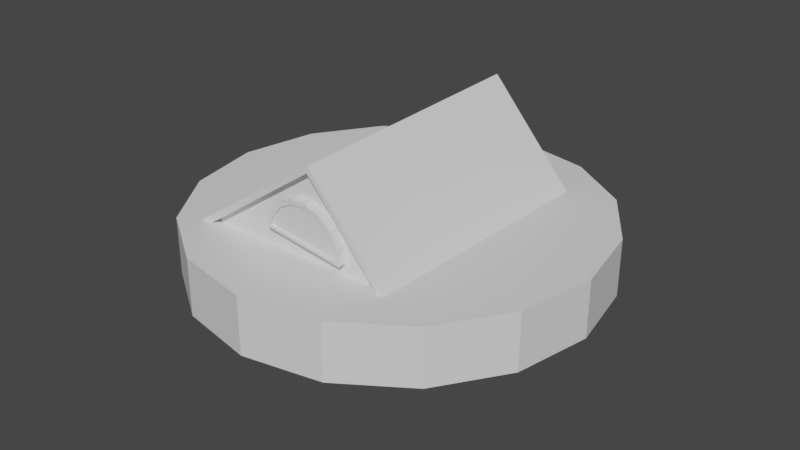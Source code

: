 # Source: fr_m_floodDamage.blend  (saved by Blender 2.92.15; exported with 4.5.12 LTS)
import bpy
from mathutils import Matrix  # noqa: F401  (used for matrix-valued properties, if any)

bpy.ops.wm.read_factory_settings(use_empty=True)
scene = bpy.context.scene
scene.name = 'Scene'

# ---- collections
col_collection = bpy.data.collections.new('Collection'); scene.collection.children.link(col_collection)

# ---- materials (node trees are filled in below, after node groups)
mat_material_002 = bpy.data.materials.new('Material.002')
mat_material_002.use_transparent_shadow = False
mat_material_003 = bpy.data.materials.new('Material.003')
mat_material_003.use_transparent_shadow = False
mat_material_004 = bpy.data.materials.new('Material.004')
mat_material_004.use_transparent_shadow = False
mat_material_001 = bpy.data.materials.new('Material.001')
mat_material_001.use_transparent_shadow = False

# ---- material node trees
mat_material_002.use_nodes = True; mat_material_002.node_tree.nodes.clear()
_N = mat_material_002.node_tree.nodes; _L = mat_material_002.node_tree.links
n0 = _N.new('ShaderNodeBsdfPrincipled'); n0.name = 'Principled BSDF'; n0.location = (10, 300)
n0.distribution = 'GGX'
n0.subsurface_method = 'BURLEY'
n0.inputs[3].default_value = 1.45
n0.inputs[27].default_value = (0.0, 0.0, 0.0, 1.0)
n0.inputs[28].default_value = 1.0
n1 = _N.new('ShaderNodeOutputMaterial'); n1.name = 'Material Output'; n1.location = (300, 300)
_L.new(n0.outputs[0], n1.inputs[0])
n1.is_active_output = True
mat_material_003.use_nodes = True; mat_material_003.node_tree.nodes.clear()
_N = mat_material_003.node_tree.nodes; _L = mat_material_003.node_tree.links
n0 = _N.new('ShaderNodeBsdfPrincipled'); n0.name = 'Principled BSDF'; n0.location = (10, 300)
n0.distribution = 'GGX'
n0.subsurface_method = 'BURLEY'
n0.inputs[3].default_value = 1.45
n0.inputs[27].default_value = (0.0, 0.0, 0.0, 1.0)
n0.inputs[28].default_value = 1.0
n1 = _N.new('ShaderNodeOutputMaterial'); n1.name = 'Material Output'; n1.location = (300, 300)
_L.new(n0.outputs[0], n1.inputs[0])
n1.is_active_output = True
mat_material_004.use_nodes = True; mat_material_004.node_tree.nodes.clear()
_N = mat_material_004.node_tree.nodes; _L = mat_material_004.node_tree.links
n0 = _N.new('ShaderNodeBsdfPrincipled'); n0.name = 'Principled BSDF'; n0.location = (10, 300)
n0.distribution = 'GGX'
n0.subsurface_method = 'BURLEY'
n0.inputs[3].default_value = 1.45
n0.inputs[27].default_value = (0.0, 0.0, 0.0, 1.0)
n0.inputs[28].default_value = 1.0
n1 = _N.new('ShaderNodeOutputMaterial'); n1.name = 'Material Output'; n1.location = (300, 300)
_L.new(n0.outputs[0], n1.inputs[0])
n1.is_active_output = True
mat_material_001.use_nodes = True; mat_material_001.node_tree.nodes.clear()
_N = mat_material_001.node_tree.nodes; _L = mat_material_001.node_tree.links
n0 = _N.new('ShaderNodeBsdfPrincipled'); n0.name = 'Principled BSDF'; n0.location = (10, 300)
n0.distribution = 'GGX'
n0.subsurface_method = 'BURLEY'
n0.inputs[3].default_value = 1.45
n0.inputs[27].default_value = (0.0, 0.0, 0.0, 1.0)
n0.inputs[28].default_value = 1.0
n1 = _N.new('ShaderNodeOutputMaterial'); n1.name = 'Material Output'; n1.location = (300, 300)
_L.new(n0.outputs[0], n1.inputs[0])
n1.is_active_output = True

# ---- world
world_world = bpy.data.worlds.new('World'); scene.world = world_world
world_world.use_nodes = True; world_world.node_tree.nodes.clear()
_N = world_world.node_tree.nodes; _L = world_world.node_tree.links
n0 = _N.new('ShaderNodeOutputWorld'); n0.name = 'World Output'; n0.location = (300, 300)
n1 = _N.new('ShaderNodeBackground'); n1.name = 'Background'; n1.location = (10, 300)
n1.inputs[0].default_value = (0.05088, 0.05088, 0.05088, 1.0)
_L.new(n1.outputs[0], n0.inputs[0])
n0.is_active_output = True
world_world.color = (0.05088, 0.05088, 0.05088)
world_world.use_sun_shadow = False
world_world.sun_shadow_jitter_overblur = 0.0

# ---- meshes
me_cube = bpy.data.meshes.new('Cube')
me_cube.from_pydata([(1.0, 1.0, 0.1026), (1.0, -1.0, 0.1026), (-1.0, 1.0, 0.1026), (-1.0, -1.0, 0.1026), (0.0, -1.0, 1.0), (1.0, 0.0, 0.1026), (-1.0, 0.0, 0.1026), (0.0, 1.0, 1.0), (0.0, 0.0, 1.0)], [], [(8, 6, 3, 4), (5, 8, 4, 1), (0, 7, 8, 5), (7, 2, 6, 8)])
_uv = me_cube.uv_layers.new(name='UVMap')
_uv.uv.foreach_set('vector', [0.5, 0.3721, 1.0, 0.3721, 1.0, 0.7442, 0.5, 0.7442, 0.5, 0.3721, 0.0, 0.3721, 0.0, 0.0, 0.5, 0.0, 0.5, 0.7442, 0.0, 0.7442, 0.0, 0.3721, 0.5, 0.3721, 0.5, 0.0, 1.0, 0.0, 1.0, 0.3721, 0.5, 0.3721])
me_cube.materials.append(mat_material_002)
me_cube.use_remesh_preserve_volume = False
me_cube.use_remesh_preserve_attributes = False
me_cube.use_mirror_vertex_groups = False
me_cube.update()
me_cube_001 = bpy.data.meshes.new('Cube.001')
me_cube_001.from_pydata([(-1.087, -1.0, -0.9135), (-1.0, -1.0, 1.0), (-1.087, 1.0, -0.9135), (-1.0, 1.0, 1.0), (-0.08559, -1.0, 0.08559), (0.9135, -1.0, 1.087), (-0.08559, 1.0, 0.08559), (0.9135, 1.0, 1.087)], [], [(0, 1, 3, 2), (2, 3, 7, 6), (6, 7, 5, 4), (4, 5, 1, 0), (2, 6, 4, 0), (7, 3, 1, 5)])
_uv = me_cube_001.uv_layers.new(name='UVMap')
_uv.uv.foreach_set('vector', [0.6922, 0.3536, 0.3536, 0.3536, 0.3536, 0.0, 0.6922, 0.0, 0.2281, 1.0, 0.0, 0.7498, 0.2286, 0.5, 0.2286, 0.75, 0.3536, 0.25, 0.3536, 0.5, 0.0, 0.5, 0.0, 0.25, 0.9208, 0.25, 0.9208, 0.5, 0.6922, 0.2502, 0.9203, 0.0, 0.3536, 0.0, 0.3536, 0.25, 0.0, 0.25, 0.0, 0.0, 0.3536, 0.3536, 0.6922, 0.3536, 0.6922, 0.7071, 0.3536, 0.7071])
me_cube_001.materials.append(mat_material_003)
me_cube_001.use_remesh_fix_poles = True
me_cube_001.use_remesh_preserve_attributes = False
me_cube_001.use_mirror_vertex_groups = False
me_cube_001.update()
me_cylinder = bpy.data.meshes.new('Cylinder')
me_cylinder.from_pydata([(0.0, 1.0, -1.0), (0.0, 1.0, 1.0), (0.3827, 0.9239, -1.0), (0.3827, 0.9239, 1.0), (0.7071, 0.7071, -1.0), (0.7071, 0.7071, 1.0), (0.9239, 0.3827, -1.0), (0.9239, 0.3827, 1.0), (1.0, -4.371e-08, -1.0), (1.0, -4.371e-08, 1.0), (-1.0, 1.192e-08, -1.0), (-1.0, 1.192e-08, 1.0), (-0.9239, 0.3827, -1.0), (-0.9239, 0.3827, 1.0), (-0.7071, 0.7071, -1.0), (-0.7071, 0.7071, 1.0), (-0.3827, 0.9239, -1.0), (-0.3827, 0.9239, 1.0)], [], [(0, 1, 3, 2), (2, 3, 5, 4), (4, 5, 7, 6), (6, 7, 9, 8), (8, 9, 11, 10), (10, 11, 13, 12), (12, 13, 15, 14), (14, 15, 17, 16), (16, 17, 1, 0)])
_uv = me_cylinder.uv_layers.new(name='UVMap')
_uv.uv.foreach_set('vector', [0.5901, 0.0, 0.5901, 0.5, 0.5, 0.5, 0.5, 0.0, 0.2724, 0.5, 0.2724, 1.0, 0.1913, 1.0, 0.1913, 0.5, 0.1913, 0.5, 0.1913, 1.0, 0.09567, 1.0, 0.09567, 0.5, 0.09567, 0.5, 0.09567, 1.0, 0.0, 1.0, 2.98e-08, 0.5, 0.5, 0.0, 0.5, 0.5, 0.0, 0.5, 0.0, 0.0, 0.9691, 0.0, 0.9691, 0.5, 0.8735, 0.5, 0.8735, 0.0, 0.8735, 0.0, 0.8735, 0.5, 0.7778, 0.5, 0.7778, 0.0, 0.7778, 0.0, 0.7778, 0.5, 0.6877, 0.5, 0.6877, 0.0, 0.6877, 0.0, 0.6877, 0.5, 0.5901, 0.5, 0.5901, 0.0])
me_cylinder.materials.append(mat_material_002)
me_cylinder.use_remesh_fix_poles = True
me_cylinder.use_remesh_preserve_attributes = False
me_cylinder.use_mirror_vertex_groups = False
me_cylinder.update()
me_cylinder_001 = bpy.data.meshes.new('Cylinder.001')
me_cylinder_001.from_pydata([(0.0, 1.0, -1.0), (0.0, 1.0, 1.0), (0.3827, 0.9239, -1.0), (0.3827, 0.9239, 1.0), (0.7071, 0.7071, -1.0), (0.7071, 0.7071, 1.0), (0.9239, 0.3827, -1.0), (0.9239, 0.3827, 1.0), (1.0, -4.371e-08, -1.0), (1.0, -4.371e-08, 1.0), (-1.0, 1.192e-08, -1.0), (-1.0, 1.192e-08, 1.0), (-0.9239, 0.3827, -1.0), (-0.9239, 0.3827, 1.0), (-0.7071, 0.7071, -1.0), (-0.7071, 0.7071, 1.0), (-0.3827, 0.9239, -1.0), (-0.3827, 0.9239, 1.0)], [], [(0, 1, 3, 2), (2, 3, 5, 4), (4, 5, 7, 6), (6, 7, 9, 8), (8, 9, 11, 10), (10, 11, 13, 12), (12, 13, 15, 14), (14, 15, 17, 16), (16, 17, 1, 0), (0, 2, 4, 6, 8, 10, 12, 14, 16), (3, 1, 17, 15, 13, 11, 9, 7, 5)])
_uv = me_cylinder_001.uv_layers.new(name='UVMap')
_uv.uv.foreach_set('vector', [0.5901, 0.0, 0.5901, 0.5, 0.5, 0.5, 0.5, 0.0, 0.2724, 0.5, 0.2724, 1.0, 0.1913, 1.0, 0.1913, 0.5, 0.1913, 0.5, 0.1913, 1.0, 0.09567, 1.0, 0.09567, 0.5, 0.09567, 0.5, 0.09567, 1.0, 0.0, 1.0, 2.98e-08, 0.5, 0.5, 0.0, 0.5, 0.5, 0.0, 0.5, 0.0, 0.0, 0.9691, 0.0, 0.9691, 0.5, 0.8735, 0.5, 0.8735, 0.0, 0.8735, 0.0, 0.8735, 0.5, 0.7778, 0.5, 0.7778, 0.0, 0.7778, 0.0, 0.7778, 0.5, 0.6877, 0.5, 0.6877, 0.0, 0.6877, 0.0, 0.6877, 0.5, 0.5901, 0.5, 0.5901, 0.0, 0.2724, 0.75, 0.2915, 0.6543, 0.3457, 0.5732, 0.4268, 0.519, 0.5224, 0.5, 0.5224, 1.0, 0.4268, 0.981, 0.3457, 0.9268, 0.2915, 0.8457, 0.5415, 0.8457, 0.5224, 0.75, 0.5415, 0.6543, 0.5957, 0.5732, 0.6768, 0.519, 0.7724, 0.5, 0.7724, 1.0, 0.6768, 0.981, 0.5957, 0.9268])
me_cylinder_001.materials.append(mat_material_004)
me_cylinder_001.use_remesh_fix_poles = True
me_cylinder_001.use_remesh_preserve_attributes = False
me_cylinder_001.use_mirror_vertex_groups = False
me_cylinder_001.update()
me_cylinder_002 = bpy.data.meshes.new('Cylinder.002')
me_cylinder_002.from_pydata([(0.0, 1.0, -1.0), (0.0, 1.0, 1.0), (0.3827, 0.9239, -1.0), (0.3827, 0.9239, 1.0), (0.7071, 0.7071, -1.0), (0.7071, 0.7071, 1.0), (0.9239, 0.3827, -1.0), (0.9239, 0.3827, 1.0), (1.0, -4.371e-08, -1.0), (1.0, -4.371e-08, 1.0), (0.9239, -0.3827, -1.0), (0.9239, -0.3827, 1.0), (0.7071, -0.7071, -1.0), (0.7071, -0.7071, 1.0), (0.3827, -0.9239, -1.0), (0.3827, -0.9239, 1.0), (1.51e-07, -1.0, -1.0), (1.51e-07, -1.0, 1.0), (-0.3827, -0.9239, -1.0), (-0.3827, -0.9239, 1.0), (-0.7071, -0.7071, -1.0), (-0.7071, -0.7071, 1.0), (-0.9239, -0.3827, -1.0), (-0.9239, -0.3827, 1.0), (-1.0, 1.192e-08, -1.0), (-1.0, 1.192e-08, 1.0), (-0.9239, 0.3827, -1.0), (-0.9239, 0.3827, 1.0), (-0.7071, 0.7071, -1.0), (-0.7071, 0.7071, 1.0), (-0.3827, 0.9239, -1.0), (-0.3827, 0.9239, 1.0)], [], [(0, 1, 3, 2), (2, 3, 5, 4), (4, 5, 7, 6), (6, 7, 9, 8), (8, 9, 11, 10), (10, 11, 13, 12), (12, 13, 15, 14), (14, 15, 17, 16), (16, 17, 19, 18), (18, 19, 21, 20), (20, 21, 23, 22), (22, 23, 25, 24), (24, 25, 27, 26), (26, 27, 29, 28), (3, 1, 31, 29, 27, 25, 23, 21, 19, 17, 15, 13, 11, 9, 7, 5), (28, 29, 31, 30), (30, 31, 1, 0), (0, 2, 4, 6, 8, 10, 12, 14, 16, 18, 20, 22, 24, 26, 28, 30)])
_uv = me_cylinder_002.uv_layers.new(name='UVMap')
_uv.uv.foreach_set('vector', [0.1147, 0.3536, 0.1147, 0.714, 0.04973, 0.714, 0.04973, 0.3536, 0.04973, 0.3536, 0.04973, 0.714, 0.0, 0.714, 0.0, 0.3536, 1.0, 0.3536, 1.0, 0.714, 0.935, 0.714, 0.935, 0.3536, 0.935, 0.3536, 0.935, 0.714, 0.8647, 0.714, 0.8647, 0.3536, 0.8647, 0.3536, 0.8647, 0.714, 0.7997, 0.714, 0.7997, 0.3536, 0.5995, 0.3536, 0.5995, 0.714, 0.5497, 0.714, 0.5497, 0.3536, 0.5497, 0.3536, 0.5497, 0.714, 0.4848, 0.714, 0.4848, 0.3536, 0.4848, 0.3536, 0.4848, 0.714, 0.4144, 0.714, 0.4144, 0.3536, 0.4144, 0.3536, 0.4144, 0.714, 0.3495, 0.714, 0.3495, 0.3536, 0.3495, 0.3536, 0.3495, 0.714, 0.2997, 0.714, 0.2997, 0.3536, 0.7997, 0.3536, 0.7997, 0.714, 0.7348, 0.714, 0.7348, 0.3536, 0.7348, 0.3536, 0.7348, 0.714, 0.6644, 0.714, 0.6644, 0.3536, 0.6644, 0.3536, 0.6644, 0.714, 0.5995, 0.714, 0.5995, 0.3536, 0.2997, 0.3536, 0.2997, 0.714, 0.25, 0.714, 0.25, 0.3536, 0.02691, 0.07664, 0.07664, 0.02691, 0.1416, 5.96e-08, 0.2119, 0.0, 0.2769, 0.02691, 0.3266, 0.07664, 0.3536, 0.1416, 0.3536, 0.2119, 0.3266, 0.2769, 0.2769, 0.3266, 0.2119, 0.3536, 0.1416, 0.3536, 0.07664, 0.3266, 0.02691, 0.2769, 0.0, 0.2119, 0.0, 0.1416, 0.25, 0.3536, 0.25, 0.714, 0.185, 0.714, 0.185, 0.3536, 0.185, 0.3536, 0.185, 0.714, 0.1147, 0.714, 0.1147, 0.3536, 0.5655, 0.3536, 0.4952, 0.3536, 0.4302, 0.3266, 0.3805, 0.2769, 0.3536, 0.2119, 0.3536, 0.1416, 0.3805, 0.07664, 0.4302, 0.02691, 0.4952, 0.0, 0.5655, 0.0, 0.6305, 0.02691, 0.6802, 0.07664, 0.7071, 0.1416, 0.7071, 0.2119, 0.6802, 0.2769, 0.6305, 0.3266])
me_cylinder_002.materials.append(mat_material_001)
me_cylinder_002.use_remesh_fix_poles = True
me_cylinder_002.use_remesh_preserve_attributes = False
me_cylinder_002.use_mirror_vertex_groups = False
me_cylinder_002.update()

# ---- objects
ob_cube = bpy.data.objects.new('Cube', me_cube)
ob_cube_001 = bpy.data.objects.new('Cube.001', me_cube_001)
ob_cylinder = bpy.data.objects.new('Cylinder', me_cylinder)
ob_cylinder_001 = bpy.data.objects.new('Cylinder.001', me_cylinder_001)
ob_cylinder_002 = bpy.data.objects.new('Cylinder.002', me_cylinder_002)

# ---- transforms, parenting, visibility, modifiers, constraints
ob_cube.location = (-0.08987, 0.01663, -0.6169)
ob_cube.rotation_euler = (0.02691, 0.1388, 0.003724)
ob_cube.scale = (3.167, 3.167, 3.167)
ob_cube.lock_rotations_4d = False
ob_cube.empty_display_type = 'ARROWS'
ob_cube.lineart.crease_threshold = 0.0
_m = ob_cube.modifiers.new('Solidify', 'SOLIDIFY')
_m.thickness = 0.05
ob_cube_001.location = (-0.08987, 0.01663, -0.6169)
ob_cube_001.rotation_euler = (0.04422, 0.9238, 0.03529)
ob_cube_001.scale = (2.189, 2.96, 2.189)
ob_cube_001.lineart.crease_threshold = 0.0
ob_cylinder.location = (0.08976, -2.883, 0.5916)
ob_cylinder.rotation_euler = (1.598, 0.1388, 0.003724)
ob_cylinder.scale = (1.0, 1.0, 0.3226)
ob_cylinder.lineart.crease_threshold = 0.0
_m = ob_cylinder.modifiers.new('Solidify', 'SOLIDIFY')
_m.thickness = 0.1
ob_cylinder_001.location = (0.08998, -2.932, 0.5932)
ob_cylinder_001.rotation_euler = (1.652, 0.1388, 0.003724)
ob_cylinder_001.scale = (0.9314, 0.9314, -0.1989)
ob_cylinder_001.lineart.crease_threshold = 0.0
ob_cylinder_002.location = (0.0, 0.0, -0.5104)
ob_cylinder_002.scale = (4.956, 4.956, 0.6948)
ob_cylinder_002.lineart.crease_threshold = 0.0

# ---- collection membership
col_collection.objects.link(ob_cube)
col_collection.objects.link(ob_cube_001)
col_collection.objects.link(ob_cylinder)
col_collection.objects.link(ob_cylinder_001)
col_collection.objects.link(ob_cylinder_002)

# ---- scene / render settings (as saved in the file)
scene.frame_start = 1; scene.frame_end = 250; scene.frame_set(1)
scene.render.engine = 'BLENDER_EEVEE_NEXT'
scene.cycles.use_denoising = False
scene.cycles.samples = 128
scene.cycles.sampling_pattern = 'TABULATED_SOBOL'
scene.cycles.use_adaptive_sampling = False
scene.cycles.use_light_tree = False
scene.view_settings.view_transform = 'Filmic'
bpy.context.view_layer.update()

# ---- added for rendering (the .blend has no active camera and no usable light): camera, sun
cam_auto = bpy.data.cameras.new('AutoCamera')
cam_auto.lens = 50.0
cam_auto.sensor_width = 36.0
cam_auto.clip_end = 1000.0
ob_auto_camera = bpy.data.objects.new('AutoCamera', cam_auto)
scene.collection.objects.link(ob_auto_camera)
ob_auto_camera.location = (14.311, -17.1732, 11.2218)
ob_auto_camera.rotation_euler = (1.09748, -7.21219e-08, 0.694738)
scene.camera = ob_auto_camera
light_auto_sun = bpy.data.lights.new('AutoSun', 'SUN')
light_auto_sun.energy = 3.0
light_auto_sun.angle = 0.0523599
ob_auto_sun = bpy.data.objects.new('AutoSun', light_auto_sun)
scene.collection.objects.link(ob_auto_sun)
ob_auto_sun.rotation_euler = (0.872665, 0.174533, 0.523599)
bpy.context.view_layer.update()
